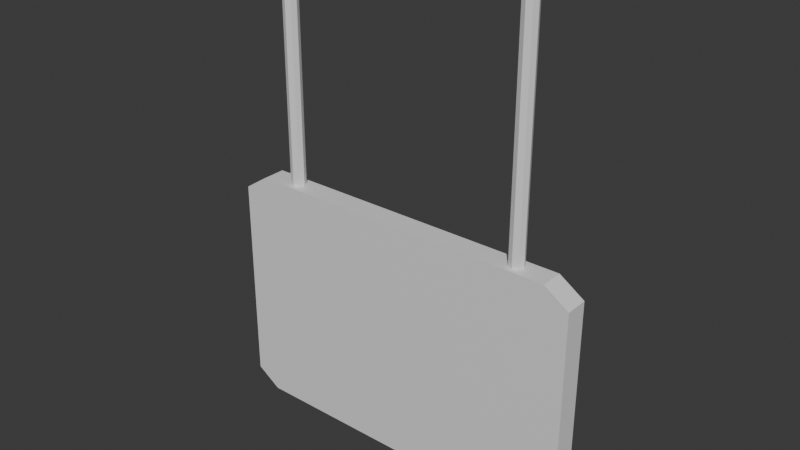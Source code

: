 # Source: sign.blend  (saved by Blender 4.5.90; exported with 4.5.12 LTS)
import bpy
from mathutils import Matrix  # noqa: F401  (used for matrix-valued properties, if any)

bpy.ops.wm.read_factory_settings(use_empty=True)
scene = bpy.context.scene
scene.name = 'Scene'

# ---- collections
col_collection = bpy.data.collections.new('Collection'); scene.collection.children.link(col_collection)

# ---- materials (node trees are filled in below, after node groups)
mat_material_001 = bpy.data.materials.new('Material.001')

# ---- material node trees
mat_material_001.use_nodes = True; mat_material_001.node_tree.nodes.clear()
_N = mat_material_001.node_tree.nodes; _L = mat_material_001.node_tree.links
n0 = _N.new('ShaderNodeBsdfPrincipled'); n0.name = 'Principled BSDF'; n0.location = (-200, 100)
n1 = _N.new('ShaderNodeOutputMaterial'); n1.name = 'Material Output'; n1.location = (200, 100)
_L.new(n0.outputs[0], n1.inputs[0])
n1.is_active_output = True

# ---- world
world_world = bpy.data.worlds.new('World'); scene.world = world_world
world_world.use_nodes = True; world_world.node_tree.nodes.clear()
_N = world_world.node_tree.nodes; _L = world_world.node_tree.links
n0 = _N.new('ShaderNodeOutputWorld'); n0.name = 'World Output'; n0.location = (200, 100)
n1 = _N.new('ShaderNodeBackground'); n1.name = 'Background'; n1.location = (-200, 100)
n1.inputs[0].default_value = (0.05088, 0.05088, 0.05088, 1.0)
_L.new(n1.outputs[0], n0.inputs[0])
n0.is_active_output = True
world_world.color = (0.05088, 0.05088, 0.05088)
world_world.sun_shadow_jitter_overblur = 0.0

# ---- meshes
me_cylinder_001 = bpy.data.meshes.new('Cylinder.001')
me_cylinder_001.from_pydata([(-1.021, 0.06, 0.9484), (-1.021, 0.06, 2.948), (-0.9787, 0.04243, 0.9484), (-0.9787, 0.04243, 2.948), (-0.9612, 0.0, 0.9484), (-0.9612, 0.0, 2.948), (-0.9787, -0.04243, 0.9484), (-0.9787, -0.04243, 2.948), (-1.021, -0.06, 0.9484), (-1.021, -0.06, 2.948), (-1.064, -0.04243, 0.9484), (-1.064, -0.04243, 2.948), (-1.081, 0.0, 0.9484), (-1.081, 0.0, 2.948), (-1.064, 0.04243, 0.9484), (-1.064, 0.04243, 2.948), (-1.353, 0.09518, -0.9), (-1.353, 0.09518, 0.9), (1.353, 0.09518, -0.9), (1.353, 0.09518, 0.9), (-1.353, -0.01943, 0.9), (-1.353, -0.01943, -0.9), (1.353, -0.01943, -0.9), (1.353, -0.01943, 0.9), (-1.503, -0.09518, -0.8652), (-1.3, -0.09518, -1.0), (-1.3, -0.09518, 1.0), (-1.503, -0.09518, 0.8652), (1.3, -0.09518, -1.0), (1.503, -0.09518, -0.8652), (1.503, -0.09518, 0.8652), (1.3, -0.09518, 1.0), (-1.503, 0.09518, 0.8652), (-1.3, 0.09518, 1.0), (-1.36, 0.09518, 0.9047), (-1.3, 0.09518, -1.0), (-1.503, 0.09518, -0.8652), (-1.36, 0.09518, -0.9047), (1.503, 0.09518, -0.8652), (1.3, 0.09518, -1.0), (1.36, 0.09518, -0.9047), (1.3, 0.09518, 1.0), (1.503, 0.09518, 0.8652), (1.36, 0.09518, 0.9047), (1.021, 0.06, 0.9484), (1.021, 0.06, 2.948), (1.064, 0.04243, 0.9484), (1.064, 0.04243, 2.948), (1.081, 0.0, 0.9484), (1.081, 0.0, 2.948), (1.064, -0.04243, 0.9484), (1.064, -0.04243, 2.948), (1.021, -0.06, 0.9484), (1.021, -0.06, 2.948), (0.9787, -0.04243, 0.9484), (0.9787, -0.04243, 2.948), (0.9612, 0.0, 0.9484), (0.9612, 0.0, 2.948), (0.9787, 0.04243, 0.9484), (0.9787, 0.04243, 2.948)], [], [(0, 1, 3, 2), (2, 3, 5, 4), (4, 5, 7, 6), (6, 7, 9, 8), (8, 9, 11, 10), (10, 11, 13, 12), (3, 1, 15, 13, 11, 9, 7, 5), (12, 13, 15, 14), (14, 15, 1, 0), (0, 2, 4, 6, 8, 10, 12, 14), (17, 19, 23, 20), (21, 20, 23, 22), (16, 17, 20, 21), (19, 18, 22, 23), (18, 16, 21, 22), (32, 33, 34), (35, 36, 37), (38, 39, 40), (41, 42, 43), (35, 25, 24, 36), (26, 33, 32, 27), (28, 39, 38, 29), (41, 31, 30, 42), (35, 39, 28, 25), (24, 27, 32, 36), (28, 29, 30, 31, 26, 27, 24, 25), (41, 33, 26, 31), (38, 42, 30, 29), (19, 17, 34, 33, 41, 43), (17, 16, 37, 36, 32, 34), (16, 18, 40, 39, 35, 37), (18, 19, 43, 42, 38, 40), (44, 45, 47, 46), (46, 47, 49, 48), (48, 49, 51, 50), (50, 51, 53, 52), (52, 53, 55, 54), (54, 55, 57, 56), (47, 45, 59, 57, 55, 53, 51, 49), (56, 57, 59, 58), (58, 59, 45, 44), (44, 46, 48, 50, 52, 54, 56, 58)])
_uv = me_cylinder_001.uv_layers.new(name='UVMap')
_uv.uv.foreach_set('vector', [0.8407, 0.3491, 0.8407, 0.00269, 0.848, 0.00269, 0.848, 0.3491, 0.8413, 0.823, 0.8413, 0.4767, 0.8487, 0.4767, 0.8487, 0.823, 0.8487, 0.823, 0.8487, 0.4767, 0.856, 0.4767, 0.856, 0.823, 0.8212, 0.823, 0.8212, 0.4767, 0.8286, 0.4767, 0.8286, 0.823, 0.8286, 0.823, 0.8286, 0.4767, 0.8359, 0.4767, 0.8359, 0.823, 0.8534, 0.3491, 0.8534, 0.00269, 0.8608, 0.00269, 0.8608, 0.3491, 0.4945, 0.5479, 0.4889, 0.5423, 0.4889, 0.5343, 0.4945, 0.5287, 0.5025, 0.5287, 0.5081, 0.5343, 0.5081, 0.5423, 0.5025, 0.5479, 0.8608, 0.3491, 0.8608, 0.00269, 0.8681, 0.00269, 0.8681, 0.3491, 0.8333, 0.3491, 0.8333, 0.00269, 0.8407, 0.00269, 0.8407, 0.3491, 0.5327, 0.5423, 0.5271, 0.5479, 0.5191, 0.5479, 0.5135, 0.5423, 0.5135, 0.5343, 0.5191, 0.5287, 0.5271, 0.5287, 0.5327, 0.5343, 0.8027, 0.00269, 0.8027, 0.4713, 0.7829, 0.4713, 0.7829, 0.00269, 0.3144, 0.9973, 0.00269, 0.9973, 0.00269, 0.5287, 0.3144, 0.5287, 0.3581, 0.8405, 0.3581, 0.5287, 0.378, 0.5287, 0.378, 0.8405, 0.4032, 0.5287, 0.4032, 0.8405, 0.3834, 0.8405, 0.3834, 0.5287, 0.828, 0.00269, 0.828, 0.4713, 0.8081, 0.4713, 0.8081, 0.00269, 0.3778, 0.5233, 0.3544, 0.4882, 0.3709, 0.4985, 0.7008, 0.4882, 0.6775, 0.5233, 0.6843, 0.4985, 0.6775, 0.00269, 0.7008, 0.03779, 0.6843, 0.02751, 0.3544, 0.03779, 0.3778, 0.00269, 0.3709, 0.02751, 0.7392, 0.03779, 0.7062, 0.03779, 0.7062, 0.00269, 0.7392, 0.00269, 0.7445, 0.4882, 0.7775, 0.4882, 0.7775, 0.5233, 0.7445, 0.5233, 0.7062, 0.4882, 0.7392, 0.4882, 0.7392, 0.5233, 0.7062, 0.5233, 0.7775, 0.03779, 0.7445, 0.03779, 0.7445, 0.00269, 0.7775, 0.00269, 0.7392, 0.03779, 0.7392, 0.4882, 0.7062, 0.4882, 0.7062, 0.03779, 0.7829, 0.7763, 0.7829, 0.4767, 0.8159, 0.4767, 0.8159, 0.7763, 0.3491, 0.4882, 0.3257, 0.5233, 0.02604, 0.5233, 0.00269, 0.4882, 0.00269, 0.03779, 0.02604, 0.00269, 0.3257, 0.00269, 0.3491, 0.03779, 0.7775, 0.03779, 0.7775, 0.4882, 0.7445, 0.4882, 0.7445, 0.03779, 0.3198, 0.8284, 0.3198, 0.5287, 0.3528, 0.5287, 0.3528, 0.8284, 0.3718, 0.02872, 0.3718, 0.4973, 0.3709, 0.4985, 0.3544, 0.4882, 0.3544, 0.03779, 0.3709, 0.02751, 0.3718, 0.4973, 0.6835, 0.4973, 0.6843, 0.4985, 0.6775, 0.5233, 0.3778, 0.5233, 0.3709, 0.4985, 0.6835, 0.4973, 0.6835, 0.02872, 0.6843, 0.02751, 0.7008, 0.03779, 0.7008, 0.4882, 0.6843, 0.4985, 0.6835, 0.02872, 0.3718, 0.02872, 0.3709, 0.02751, 0.3778, 0.00269, 0.6775, 0.00269, 0.6843, 0.02751, 0.4762, 0.8751, 0.4762, 0.5287, 0.4835, 0.5287, 0.4835, 0.8751, 0.4086, 0.8751, 0.4086, 0.5287, 0.416, 0.5287, 0.416, 0.8751, 0.416, 0.8751, 0.416, 0.5287, 0.4233, 0.5287, 0.4233, 0.8751, 0.4488, 0.8751, 0.4488, 0.5287, 0.4561, 0.5287, 0.4561, 0.8751, 0.4561, 0.8751, 0.4561, 0.5287, 0.4635, 0.5287, 0.4635, 0.8751, 0.4287, 0.8751, 0.4287, 0.5287, 0.436, 0.5287, 0.436, 0.8751, 0.5573, 0.5423, 0.5516, 0.5479, 0.5437, 0.5479, 0.5381, 0.5423, 0.5381, 0.5343, 0.5437, 0.5287, 0.5516, 0.5287, 0.5573, 0.5343, 0.436, 0.8751, 0.436, 0.5287, 0.4434, 0.5287, 0.4434, 0.8751, 0.4688, 0.8751, 0.4688, 0.5287, 0.4762, 0.5287, 0.4762, 0.8751, 0.5025, 0.5725, 0.4945, 0.5725, 0.4889, 0.5669, 0.4889, 0.5589, 0.4945, 0.5533, 0.5025, 0.5533, 0.5081, 0.5589, 0.5081, 0.5669])
me_cylinder_001.materials.append(mat_material_001)
me_cylinder_001.use_paint_bone_selection = False
me_cylinder_001.use_paint_mask = True
me_cylinder_001.update()

# ---- objects
ob_cylinder_001 = bpy.data.objects.new('Cylinder.001', me_cylinder_001)

# ---- transforms, parenting, visibility, modifiers, constraints
ob_cylinder_001.location = (0.0, 0.0, 0.0)

# ---- collection membership
col_collection.objects.link(ob_cylinder_001)

# ---- scene / render settings (as saved in the file)
scene.frame_start = 1; scene.frame_end = 250; scene.frame_set(36)
scene.render.engine = 'BLENDER_EEVEE_NEXT'
bpy.context.view_layer.update()

# ---- added for rendering (the .blend has no active camera and no usable light): camera, sun
cam_auto = bpy.data.cameras.new('AutoCamera')
cam_auto.lens = 50.0
cam_auto.sensor_width = 36.0
cam_auto.clip_end = 1000.0
ob_auto_camera = bpy.data.objects.new('AutoCamera', cam_auto)
scene.collection.objects.link(ob_auto_camera)
ob_auto_camera.location = (4.59492, -5.51391, 4.65011)
ob_auto_camera.rotation_euler = (1.09748, -7.21219e-08, 0.694738)
scene.camera = ob_auto_camera
light_auto_sun = bpy.data.lights.new('AutoSun', 'SUN')
light_auto_sun.energy = 3.0
light_auto_sun.angle = 0.0523599
ob_auto_sun = bpy.data.objects.new('AutoSun', light_auto_sun)
scene.collection.objects.link(ob_auto_sun)
ob_auto_sun.rotation_euler = (0.872665, 0.174533, 0.523599)
bpy.context.view_layer.update()
